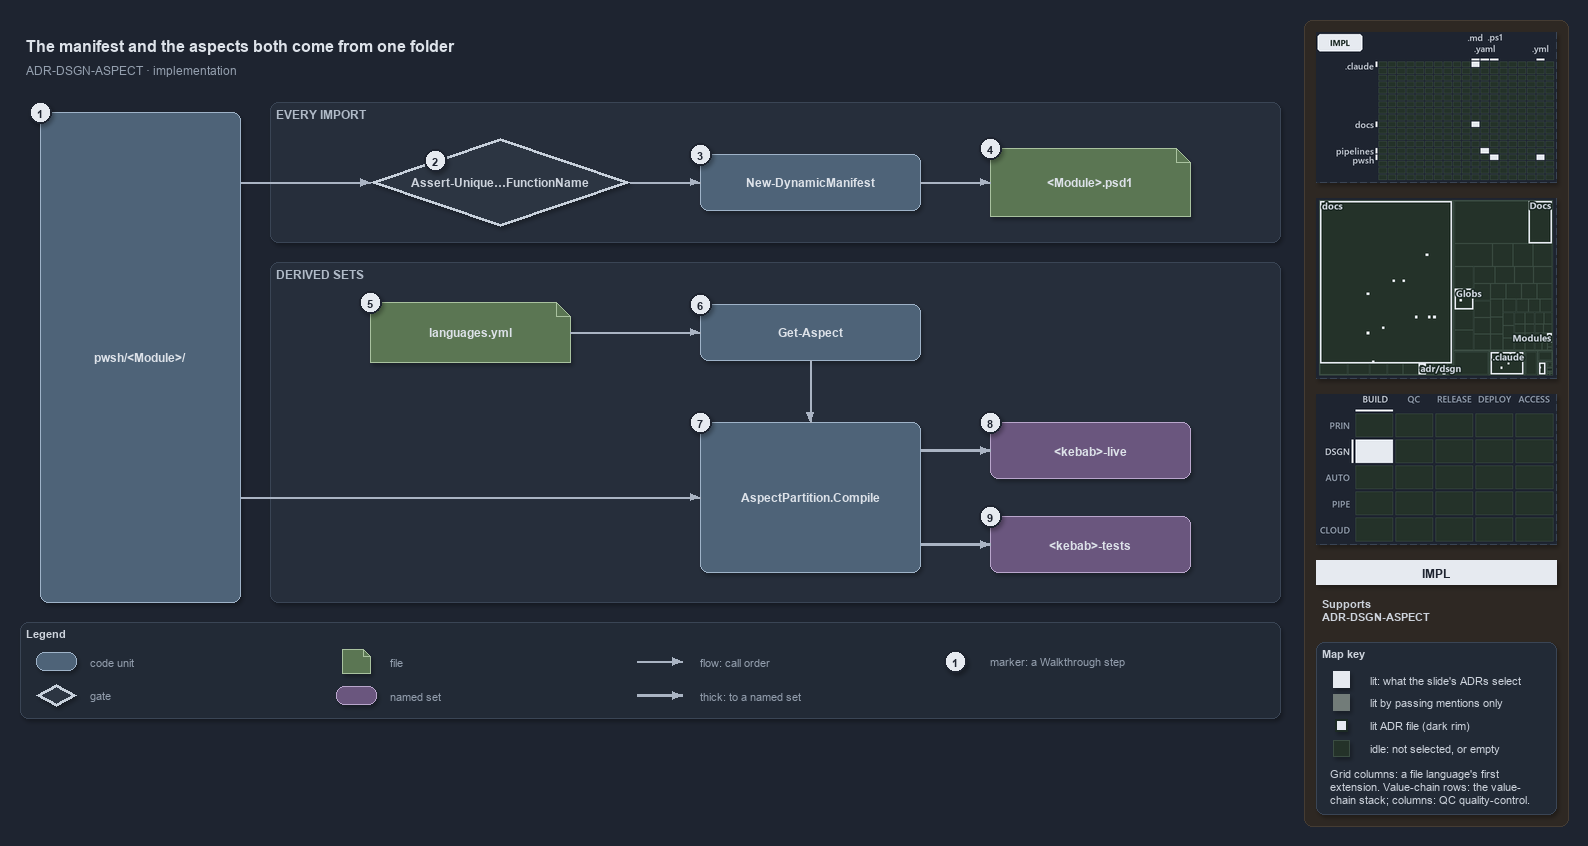

The diagram above was exported from draw.io. Its source (the exported page's mxGraphModel, read from the mxfile embedded in the PNG):
<mxGraphModel dx="1024" dy="768" grid="0" gridSize="10" guides="1" tooltips="1" connect="1" arrows="1" fold="1" page="1" pageScale="1" pageWidth="1572" pageHeight="722" background="#1E2430" math="0" shadow="1">
  <root>
    <mxCell id="0" />
    <mxCell id="1" parent="0" />
    <mxCell id="sidebar-bg" value="" style="rounded=1;arcSize=2;html=1;fillColor=#2E2823;strokeColor=#453C33;shadow=0;" vertex="1" parent="1">
      <mxGeometry x="1304" y="4" width="264" height="806" as="geometry" />
    </mxCell>
    <mxCell id="title" value="The manifest and the aspects both come from one folder" style="text;html=1;align=left;verticalAlign=middle;fontSize=16;fontStyle=1;fontColor=#DDE2E9;" vertex="1" parent="1">
      <mxGeometry x="20" y="14" width="1260" height="30" as="geometry" />
    </mxCell>
    <mxCell id="subtitle" value="ADR-DSGN-ASPECT &amp;#183; implementation" style="text;html=1;align=left;verticalAlign=middle;fontSize=12;fontColor=#949FAE;" vertex="1" parent="1">
      <mxGeometry x="20" y="44" width="1240" height="20" as="geometry" />
    </mxCell>
    <mxCell id="band-import" value="EVERY IMPORT" style="rounded=1;html=1;arcSize=3;fillColor=#262E3B;strokeColor=#3A4555;verticalAlign=top;align=left;spacingLeft=8;fontStyle=1;fontSize=12;fontColor=#B0BAC7;" vertex="1" parent="1">
      <mxGeometry x="270" y="86" width="1010" height="140" as="geometry" />
    </mxCell>
    <mxCell id="band-sets" value="DERIVED SETS" style="rounded=1;html=1;arcSize=3;fillColor=#262E3B;strokeColor=#3A4555;verticalAlign=top;align=left;spacingLeft=8;fontStyle=1;fontSize=12;fontColor=#B0BAC7;" vertex="1" parent="1">
      <mxGeometry x="270" y="246" width="1010" height="340" as="geometry" />
    </mxCell>
    <mxCell id="folder" value="&lt;b&gt;pwsh/&amp;lt;Module&amp;gt;/&lt;/b&gt;" style="rounded=1;whiteSpace=wrap;html=1;arcSize=20;fillColor=#4E6378;strokeColor=#9FB3C8;fontColor=#DDE2E9;fontSize=12;" vertex="1" parent="1">
      <mxGeometry x="40" y="96" width="200" height="490" as="geometry" />
    </mxCell>
    <mxCell id="gate-unique" value="&lt;b&gt;Assert-Unique&amp;#8230;FunctionName&lt;/b&gt;" style="rhombus;whiteSpace=wrap;html=1;fillColor=#2C3542;strokeColor=#C7D0DB;strokeWidth=3;fontSize=12;fontColor=#CDD3DC;" vertex="1" parent="1">
      <mxGeometry x="370" y="122" width="260" height="88" as="geometry" />
    </mxCell>
    <mxCell id="manifest" value="&lt;b&gt;New-DynamicManifest&lt;/b&gt;" style="rounded=1;whiteSpace=wrap;html=1;arcSize=20;fillColor=#4E6378;strokeColor=#9FB3C8;fontColor=#DDE2E9;fontSize=12;" vertex="1" parent="1">
      <mxGeometry x="700" y="138" width="220" height="56" as="geometry" />
    </mxCell>
    <mxCell id="psd1" value="&lt;b&gt;&amp;lt;Module&amp;gt;.psd1&lt;/b&gt;" style="shape=note;size=14;whiteSpace=wrap;html=1;fillColor=#5B7653;strokeColor=#A9C29F;fontColor=#DDE2E9;fontSize=12;" vertex="1" parent="1">
      <mxGeometry x="990" y="132" width="200" height="68" as="geometry" />
    </mxCell>
    <mxCell id="variants" value="&lt;b&gt;languages.yml&lt;/b&gt;" style="shape=note;size=14;whiteSpace=wrap;html=1;fillColor=#5B7653;strokeColor=#A9C29F;fontColor=#DDE2E9;fontSize=12;" vertex="1" parent="1">
      <mxGeometry x="370" y="286" width="200" height="60" as="geometry" />
    </mxCell>
    <mxCell id="get-aspect" value="&lt;b&gt;Get-Aspect&lt;/b&gt;" style="rounded=1;whiteSpace=wrap;html=1;arcSize=20;fillColor=#4E6378;strokeColor=#9FB3C8;fontColor=#DDE2E9;fontSize=12;" vertex="1" parent="1">
      <mxGeometry x="700" y="288" width="220" height="56" as="geometry" />
    </mxCell>
    <mxCell id="compile" value="&lt;b&gt;AspectPartition.Compile&lt;/b&gt;" style="rounded=1;whiteSpace=wrap;html=1;arcSize=20;fillColor=#4E6378;strokeColor=#9FB3C8;fontColor=#DDE2E9;fontSize=12;" vertex="1" parent="1">
      <mxGeometry x="700" y="406" width="220" height="150" as="geometry" />
    </mxCell>
    <mxCell id="live" value="&lt;b&gt;&amp;lt;kebab&amp;gt;-live&lt;/b&gt;" style="rounded=1;whiteSpace=wrap;html=1;arcSize=20;fillColor=#6A567E;strokeColor=#B9A6CC;fontColor=#DDE2E9;fontSize=12;" vertex="1" parent="1">
      <mxGeometry x="990" y="406" width="200" height="56" as="geometry" />
    </mxCell>
    <mxCell id="tests" value="&lt;b&gt;&amp;lt;kebab&amp;gt;-tests&lt;/b&gt;" style="rounded=1;whiteSpace=wrap;html=1;arcSize=20;fillColor=#6A567E;strokeColor=#B9A6CC;fontColor=#DDE2E9;fontSize=12;" vertex="1" parent="1">
      <mxGeometry x="990" y="500" width="200" height="56" as="geometry" />
    </mxCell>
    <mxCell id="port-folder-r1" value="" style="text;html=1;strokeColor=none;fillColor=none;" vertex="1" parent="1">
      <mxGeometry x="240" y="166" width="1" height="1" as="geometry" />
    </mxCell>
    <mxCell id="edge-folder-unique" value="" style="edgeStyle=orthogonalEdgeStyle;rounded=1;html=1;endArrow=block;strokeColor=#AAB4C3;fontColor=#CDD3DC;shadow=0;" edge="1" parent="1" source="port-folder-r1" target="gate-unique">
      <mxGeometry relative="1" as="geometry" />
    </mxCell>
    <mxCell id="edge-unique-manifest" value="" style="edgeStyle=orthogonalEdgeStyle;rounded=1;html=1;endArrow=block;strokeColor=#AAB4C3;fontColor=#CDD3DC;shadow=0;" edge="1" parent="1" source="gate-unique" target="manifest">
      <mxGeometry relative="1" as="geometry" />
    </mxCell>
    <mxCell id="edge-manifest-psd1" value="" style="edgeStyle=orthogonalEdgeStyle;rounded=1;html=1;endArrow=block;strokeColor=#AAB4C3;fontColor=#CDD3DC;shadow=0;" edge="1" parent="1" source="manifest" target="psd1">
      <mxGeometry relative="1" as="geometry" />
    </mxCell>
    <mxCell id="edge-variants-aspect" value="" style="edgeStyle=orthogonalEdgeStyle;rounded=1;html=1;endArrow=block;strokeColor=#AAB4C3;fontColor=#CDD3DC;shadow=0;" edge="1" parent="1" source="variants" target="get-aspect">
      <mxGeometry relative="1" as="geometry" />
    </mxCell>
    <mxCell id="edge-aspect-compile" value="" style="edgeStyle=orthogonalEdgeStyle;rounded=1;html=1;endArrow=block;strokeColor=#AAB4C3;fontColor=#CDD3DC;shadow=0;" edge="1" parent="1" source="get-aspect" target="compile">
      <mxGeometry relative="1" as="geometry" />
    </mxCell>
    <mxCell id="port-folder-r2" value="" style="text;html=1;strokeColor=none;fillColor=none;" vertex="1" parent="1">
      <mxGeometry x="240" y="481" width="1" height="1" as="geometry" />
    </mxCell>
    <mxCell id="edge-folder-compile" value="" style="edgeStyle=orthogonalEdgeStyle;rounded=1;html=1;endArrow=block;strokeColor=#AAB4C3;fontColor=#CDD3DC;shadow=0;" edge="1" parent="1" source="port-folder-r2" target="compile">
      <mxGeometry relative="1" as="geometry" />
    </mxCell>
    <mxCell id="port-compile-r1" value="" style="text;html=1;strokeColor=none;fillColor=none;" vertex="1" parent="1">
      <mxGeometry x="920" y="434" width="1" height="1" as="geometry" />
    </mxCell>
    <mxCell id="edge-compile-live" value="" style="edgeStyle=orthogonalEdgeStyle;rounded=1;html=1;endArrow=block;strokeColor=#AAB4C3;strokeWidth=2.5;fontColor=#CDD3DC;shadow=0;" edge="1" parent="1" source="port-compile-r1" target="live">
      <mxGeometry relative="1" as="geometry" />
    </mxCell>
    <mxCell id="port-compile-r2" value="" style="text;html=1;strokeColor=none;fillColor=none;" vertex="1" parent="1">
      <mxGeometry x="920" y="528" width="1" height="1" as="geometry" />
    </mxCell>
    <mxCell id="edge-compile-tests" value="" style="edgeStyle=orthogonalEdgeStyle;rounded=1;html=1;endArrow=block;strokeColor=#AAB4C3;strokeWidth=2.5;fontColor=#CDD3DC;shadow=0;" edge="1" parent="1" source="port-compile-r2" target="tests">
      <mxGeometry relative="1" as="geometry" />
    </mxCell>
    <mxCell id="mark-1" value="1" style="ellipse;html=1;fillColor=#E6EAF0;strokeColor=#1E2430;strokeWidth=2;fontColor=#1E2430;fontStyle=1;fontSize=11;" vertex="1" parent="1">
      <mxGeometry x="29" y="85" width="22" height="22" as="geometry" />
    </mxCell>
    <mxCell id="mark-2" value="2" style="ellipse;html=1;fillColor=#E6EAF0;strokeColor=#1E2430;strokeWidth=2;fontColor=#1E2430;fontStyle=1;fontSize=11;" vertex="1" parent="1">
      <mxGeometry x="424" y="133" width="22" height="22" as="geometry" />
    </mxCell>
    <mxCell id="mark-3" value="3" style="ellipse;html=1;fillColor=#E6EAF0;strokeColor=#1E2430;strokeWidth=2;fontColor=#1E2430;fontStyle=1;fontSize=11;" vertex="1" parent="1">
      <mxGeometry x="689" y="127" width="22" height="22" as="geometry" />
    </mxCell>
    <mxCell id="mark-4" value="4" style="ellipse;html=1;fillColor=#E6EAF0;strokeColor=#1E2430;strokeWidth=2;fontColor=#1E2430;fontStyle=1;fontSize=11;" vertex="1" parent="1">
      <mxGeometry x="979" y="121" width="22" height="22" as="geometry" />
    </mxCell>
    <mxCell id="mark-5" value="5" style="ellipse;html=1;fillColor=#E6EAF0;strokeColor=#1E2430;strokeWidth=2;fontColor=#1E2430;fontStyle=1;fontSize=11;" vertex="1" parent="1">
      <mxGeometry x="359" y="275" width="22" height="22" as="geometry" />
    </mxCell>
    <mxCell id="mark-6" value="6" style="ellipse;html=1;fillColor=#E6EAF0;strokeColor=#1E2430;strokeWidth=2;fontColor=#1E2430;fontStyle=1;fontSize=11;" vertex="1" parent="1">
      <mxGeometry x="689" y="277" width="22" height="22" as="geometry" />
    </mxCell>
    <mxCell id="mark-7" value="7" style="ellipse;html=1;fillColor=#E6EAF0;strokeColor=#1E2430;strokeWidth=2;fontColor=#1E2430;fontStyle=1;fontSize=11;" vertex="1" parent="1">
      <mxGeometry x="689" y="395" width="22" height="22" as="geometry" />
    </mxCell>
    <mxCell id="mark-8" value="8" style="ellipse;html=1;fillColor=#E6EAF0;strokeColor=#1E2430;strokeWidth=2;fontColor=#1E2430;fontStyle=1;fontSize=11;" vertex="1" parent="1">
      <mxGeometry x="979" y="395" width="22" height="22" as="geometry" />
    </mxCell>
    <mxCell id="mark-9" value="9" style="ellipse;html=1;fillColor=#E6EAF0;strokeColor=#1E2430;strokeWidth=2;fontColor=#1E2430;fontStyle=1;fontSize=11;" vertex="1" parent="1">
      <mxGeometry x="979" y="489" width="22" height="22" as="geometry" />
    </mxCell>
    <mxCell id="legend" value="&lt;b&gt;Legend&lt;/b&gt;" style="rounded=1;whiteSpace=wrap;html=1;arcSize=6;fillColor=#222A36;strokeColor=#3A4555;align=left;verticalAlign=top;spacing=8;fontSize=11;fontColor=#CDD3DC;" vertex="1" parent="1">
      <mxGeometry x="20" y="606" width="1260" height="96" as="geometry" />
    </mxCell>
    <mxCell id="legend-code" value="" style="rounded=1;whiteSpace=wrap;html=1;arcSize=20;fillColor=#4E6378;strokeColor=#9FB3C8;fontColor=#DDE2E9;fontSize=12;" vertex="1" parent="1">
      <mxGeometry x="36" y="636" width="40" height="18" as="geometry" />
    </mxCell>
    <mxCell id="legend-code-text" value="code unit" style="text;html=1;align=left;verticalAlign=middle;fontSize=11;fontColor=#949FAE;" vertex="1" parent="1">
      <mxGeometry x="84" y="635" width="240" height="20" as="geometry" />
    </mxCell>
    <mxCell id="legend-gate" value="" style="rhombus;whiteSpace=wrap;html=1;fillColor=#2C3542;strokeColor=#C7D0DB;strokeWidth=3;fontSize=12;fontColor=#CDD3DC;" vertex="1" parent="1">
      <mxGeometry x="36" y="668" width="40" height="22" as="geometry" />
    </mxCell>
    <mxCell id="legend-gate-text" value="gate" style="text;html=1;align=left;verticalAlign=middle;fontSize=11;fontColor=#949FAE;" vertex="1" parent="1">
      <mxGeometry x="84" y="669" width="240" height="20" as="geometry" />
    </mxCell>
    <mxCell id="legend-file" value="" style="shape=note;size=7;whiteSpace=wrap;html=1;fillColor=#5B7653;strokeColor=#A9C29F;fontColor=#DDE2E9;fontSize=12;" vertex="1" parent="1">
      <mxGeometry x="342" y="633" width="28" height="24" as="geometry" />
    </mxCell>
    <mxCell id="legend-file-text" value="file" style="text;html=1;align=left;verticalAlign=middle;fontSize=11;fontColor=#949FAE;" vertex="1" parent="1">
      <mxGeometry x="384" y="635" width="240" height="20" as="geometry" />
    </mxCell>
    <mxCell id="legend-set" value="" style="rounded=1;whiteSpace=wrap;html=1;arcSize=20;fillColor=#6A567E;strokeColor=#B9A6CC;fontColor=#DDE2E9;fontSize=12;" vertex="1" parent="1">
      <mxGeometry x="336" y="670" width="40" height="18" as="geometry" />
    </mxCell>
    <mxCell id="legend-set-text" value="named set" style="text;html=1;align=left;verticalAlign=middle;fontSize=11;fontColor=#949FAE;" vertex="1" parent="1">
      <mxGeometry x="384" y="669" width="240" height="20" as="geometry" />
    </mxCell>
    <mxCell id="legend-flow-a" value="" style="text;html=1;strokeColor=none;fillColor=none;" vertex="1" parent="1">
      <mxGeometry x="636" y="645" width="1" height="1" as="geometry" />
    </mxCell>
    <mxCell id="legend-flow-b" value="" style="text;html=1;strokeColor=none;fillColor=none;" vertex="1" parent="1">
      <mxGeometry x="682" y="645" width="1" height="1" as="geometry" />
    </mxCell>
    <mxCell id="legend-flow" value="" style="edgeStyle=orthogonalEdgeStyle;rounded=1;html=1;endArrow=block;strokeColor=#AAB4C3;fontColor=#CDD3DC;shadow=0;" edge="1" parent="1" source="legend-flow-a" target="legend-flow-b">
      <mxGeometry relative="1" as="geometry" />
    </mxCell>
    <mxCell id="legend-flow-text" value="flow: call order" style="text;html=1;align=left;verticalAlign=middle;fontSize=11;fontColor=#949FAE;" vertex="1" parent="1">
      <mxGeometry x="694" y="635" width="240" height="20" as="geometry" />
    </mxCell>
    <mxCell id="legend-thick-a" value="" style="text;html=1;strokeColor=none;fillColor=none;" vertex="1" parent="1">
      <mxGeometry x="636" y="679" width="1" height="1" as="geometry" />
    </mxCell>
    <mxCell id="legend-thick-b" value="" style="text;html=1;strokeColor=none;fillColor=none;" vertex="1" parent="1">
      <mxGeometry x="682" y="679" width="1" height="1" as="geometry" />
    </mxCell>
    <mxCell id="legend-thick" value="" style="edgeStyle=orthogonalEdgeStyle;rounded=1;html=1;endArrow=block;strokeColor=#AAB4C3;strokeWidth=2.5;fontColor=#CDD3DC;shadow=0;" edge="1" parent="1" source="legend-thick-a" target="legend-thick-b">
      <mxGeometry relative="1" as="geometry" />
    </mxCell>
    <mxCell id="legend-thick-text" value="thick: to a named set" style="text;html=1;align=left;verticalAlign=middle;fontSize=11;fontColor=#949FAE;" vertex="1" parent="1">
      <mxGeometry x="694" y="669" width="240" height="20" as="geometry" />
    </mxCell>
    <mxCell id="legend-mark" value="1" style="ellipse;html=1;fillColor=#E6EAF0;strokeColor=#1E2430;strokeWidth=2;fontColor=#1E2430;fontStyle=1;fontSize=11;" vertex="1" parent="1">
      <mxGeometry x="944" y="634" width="22" height="22" as="geometry" />
    </mxCell>
    <mxCell id="legend-mark-text" value="marker: a Walkthrough step" style="text;html=1;align=left;verticalAlign=middle;fontSize=11;fontColor=#949FAE;" vertex="1" parent="1">
      <mxGeometry x="984" y="635" width="220" height="20" as="geometry" />
    </mxCell>
    <mxCell id="minimap-grid" value="" style="shape=image;html=1;imageAspect=0;aspect=fixed;verticalLabelPosition=bottom;strokeColor=#3A4555;dashed=1;fillColor=#222A36;image=data:image/png,(base64 omitted: 10296 chars);" vertex="1" parent="1">
      <mxGeometry x="1316" y="16" width="240" height="150" as="geometry" />
    </mxCell>
    <mxCell id="minimap-tree" value="" style="shape=image;html=1;imageAspect=0;aspect=fixed;verticalLabelPosition=bottom;strokeColor=#3A4555;dashed=1;fillColor=#222A36;image=data:image/png,(base64 omitted: 16296 chars);" vertex="1" parent="1">
      <mxGeometry x="1316" y="182" width="240" height="180" as="geometry" />
    </mxCell>
    <mxCell id="minimap-chain" value="" style="shape=image;html=1;imageAspect=0;aspect=fixed;verticalLabelPosition=bottom;strokeColor=#3A4555;dashed=1;fillColor=#222A36;image=data:image/png,(base64 omitted: 12436 chars);" vertex="1" parent="1">
      <mxGeometry x="1316" y="378" width="240" height="150" as="geometry" />
    </mxCell>
    <mxCell id="lens-badge" value="IMPL" style="rounded=0;whiteSpace=wrap;html=1;align=center;verticalAlign=middle;fontSize=12;fontStyle=1;fontColor=#1E2430;fillColor=#E6EAF0;strokeColor=none;" vertex="1" parent="1">
      <mxGeometry x="1316" y="544" width="240" height="24" as="geometry" />
    </mxCell>
    <mxCell id="supports" value="&lt;b&gt;Supports&lt;/b&gt;&lt;br&gt;ADR-DSGN-ASPECT" style="text;html=1;whiteSpace=wrap;align=left;verticalAlign=top;fontSize=11;fontColor=#CDD3DC;" vertex="1" parent="1">
      <mxGeometry x="1316" y="576" width="240" height="38" as="geometry" />
    </mxCell>
    <mxCell id="mapkey" value="&lt;b&gt;Map key&lt;/b&gt;" style="rounded=1;arcSize=6;whiteSpace=wrap;html=1;align=left;verticalAlign=top;fontSize=11;fontColor=#CDD3DC;fillColor=#222A36;strokeColor=#3A4555;spacingLeft=8;spacingTop=2;" vertex="1" parent="1">
      <mxGeometry x="1316" y="626" width="240" height="172" as="geometry" />
    </mxCell>
    <mxCell id="mapkey-lit" value="" style="rounded=0;html=1;fillColor=#E6EAF0;strokeColor=#E6EAF0;" vertex="1" parent="1">
      <mxGeometry x="1333.0" y="655.0" width="16" height="16" as="geometry" />
    </mxCell>
    <mxCell id="mapkey-lit-text" value="lit: what the slide's ADRs select" style="text;html=1;align=left;verticalAlign=middle;fontSize=11;fontColor=#CDD3DC;" vertex="1" parent="1">
      <mxGeometry x="1364" y="653" width="184" height="20" as="geometry" />
    </mxCell>
    <mxCell id="mapkey-touched" value="" style="rounded=0;html=1;fillColor=#727C79;strokeColor=#727C79;" vertex="1" parent="1">
      <mxGeometry x="1333.0" y="678.0" width="16" height="16" as="geometry" />
    </mxCell>
    <mxCell id="mapkey-touched-text" value="lit by passing mentions only" style="text;html=1;align=left;verticalAlign=middle;fontSize=11;fontColor=#CDD3DC;" vertex="1" parent="1">
      <mxGeometry x="1364" y="676" width="184" height="20" as="geometry" />
    </mxCell>
    <mxCell id="mapkey-adr" value="" style="rounded=0;html=1;fillColor=#E6EAF0;strokeColor=#1C2A24;strokeWidth=2;" vertex="1" parent="1">
      <mxGeometry x="1335.0" y="703.0" width="12" height="12" as="geometry" />
    </mxCell>
    <mxCell id="mapkey-adr-text" value="lit ADR file (dark rim)" style="text;html=1;align=left;verticalAlign=middle;fontSize=11;fontColor=#CDD3DC;" vertex="1" parent="1">
      <mxGeometry x="1364" y="699" width="184" height="20" as="geometry" />
    </mxCell>
    <mxCell id="mapkey-idle" value="" style="rounded=0;html=1;fillColor=#243229;strokeColor=#3B4D43;" vertex="1" parent="1">
      <mxGeometry x="1333.0" y="724.0" width="16" height="16" as="geometry" />
    </mxCell>
    <mxCell id="mapkey-idle-text" value="idle: not selected, or empty" style="text;html=1;align=left;verticalAlign=middle;fontSize=11;fontColor=#CDD3DC;" vertex="1" parent="1">
      <mxGeometry x="1364" y="722" width="184" height="20" as="geometry" />
    </mxCell>
    <mxCell id="mapkey-codes" value="Grid columns: a file language's first&lt;br&gt;extension. Value-chain rows: the value-&lt;br&gt;chain stack; columns: QC quality-control." style="text;html=1;align=left;verticalAlign=top;whiteSpace=wrap;fontSize=11;fontColor=#CDD3DC;" vertex="1" parent="1">
      <mxGeometry x="1324" y="746" width="224" height="46" as="geometry" />
    </mxCell>
  </root>
</mxGraphModel>